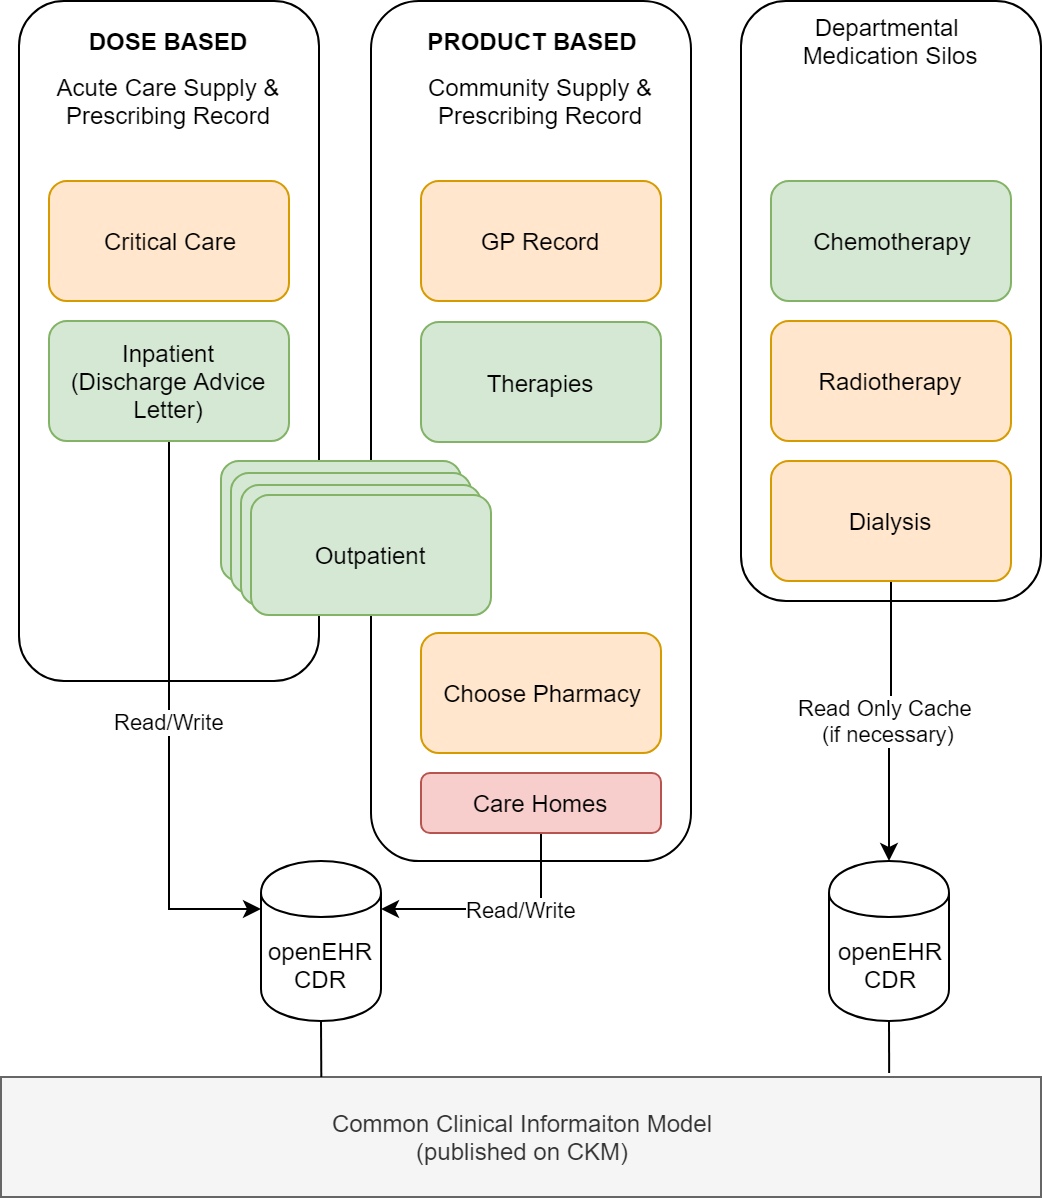

The diagram above was exported from draw.io. Its source (the exported page's mxGraphModel, read from the mxfile embedded in the PNG):
<mxGraphModel dx="1422" dy="822" grid="1" gridSize="10" guides="1" tooltips="1" connect="1" arrows="1" fold="1" page="1" pageScale="1" pageWidth="827" pageHeight="1169" math="0" shadow="0">
  <root>
    <mxCell id="0" />
    <mxCell id="1" parent="0" />
    <mxCell id="2" value="" style="rounded=1;whiteSpace=wrap;html=1;align=left;" vertex="1" parent="1">
      <mxGeometry x="645" y="50" width="150" height="300" as="geometry" />
    </mxCell>
    <mxCell id="3" value="" style="rounded=1;whiteSpace=wrap;html=1;align=left;" vertex="1" parent="1">
      <mxGeometry x="460" y="50" width="160" height="430" as="geometry" />
    </mxCell>
    <mxCell id="4" value="" style="rounded=1;whiteSpace=wrap;html=1;align=left;" vertex="1" parent="1">
      <mxGeometry x="284" y="50" width="150" height="340" as="geometry" />
    </mxCell>
    <mxCell id="5" value="openEHR CDR" style="shape=cylinder;whiteSpace=wrap;html=1;boundedLbl=1;backgroundOutline=1;" vertex="1" parent="1">
      <mxGeometry x="405" y="480" width="60" height="80" as="geometry" />
    </mxCell>
    <mxCell id="6" value="GP Record" style="rounded=1;whiteSpace=wrap;html=1;fillColor=#ffe6cc;strokeColor=#d79b00;" vertex="1" parent="1">
      <mxGeometry x="485" y="140" width="120" height="60" as="geometry" />
    </mxCell>
    <mxCell id="7" value="Outpatient" style="rounded=1;whiteSpace=wrap;html=1;fillColor=#d5e8d4;strokeColor=#82b366;" vertex="1" parent="1">
      <mxGeometry x="385" y="280" width="120" height="60" as="geometry" />
    </mxCell>
    <mxCell id="8" value="Therapies" style="rounded=1;whiteSpace=wrap;html=1;fillColor=#d5e8d4;strokeColor=#82b366;" vertex="1" parent="1">
      <mxGeometry x="485" y="210.5" width="120" height="60" as="geometry" />
    </mxCell>
    <mxCell id="9" value="Outpatient" style="rounded=1;whiteSpace=wrap;html=1;fillColor=#d5e8d4;strokeColor=#82b366;" vertex="1" parent="1">
      <mxGeometry x="390" y="286" width="120" height="60" as="geometry" />
    </mxCell>
    <mxCell id="10" value="Outpatient" style="rounded=1;whiteSpace=wrap;html=1;fillColor=#d5e8d4;strokeColor=#82b366;" vertex="1" parent="1">
      <mxGeometry x="395" y="292" width="120" height="60" as="geometry" />
    </mxCell>
    <mxCell id="11" value="Outpatient" style="rounded=1;whiteSpace=wrap;html=1;fillColor=#d5e8d4;strokeColor=#82b366;" vertex="1" parent="1">
      <mxGeometry x="400" y="297" width="120" height="60" as="geometry" />
    </mxCell>
    <mxCell id="12" value="Read/Write" style="edgeStyle=orthogonalEdgeStyle;rounded=0;orthogonalLoop=1;jettySize=auto;html=1;entryX=1;entryY=0.3;entryDx=0;entryDy=0;exitX=0.5;exitY=1;exitDx=0;exitDy=0;" edge="1" source="13" target="5" parent="1">
      <mxGeometry x="-0.1916" relative="1" as="geometry">
        <mxPoint x="545" y="510" as="targetPoint" />
        <mxPoint as="offset" />
      </mxGeometry>
    </mxCell>
    <mxCell id="13" value="Care Homes" style="rounded=1;whiteSpace=wrap;html=1;fillColor=#f8cecc;strokeColor=#b85450;" vertex="1" parent="1">
      <mxGeometry x="485" y="436" width="120" height="30" as="geometry" />
    </mxCell>
    <mxCell id="14" value="Critical Care" style="rounded=1;whiteSpace=wrap;html=1;fillColor=#ffe6cc;strokeColor=#d79b00;" vertex="1" parent="1">
      <mxGeometry x="299" y="140" width="120" height="60" as="geometry" />
    </mxCell>
    <mxCell id="15" value="Read/Write" style="edgeStyle=orthogonalEdgeStyle;rounded=0;orthogonalLoop=1;jettySize=auto;html=1;entryX=0;entryY=0.3;entryDx=0;entryDy=0;" edge="1" source="16" target="5" parent="1">
      <mxGeometry relative="1" as="geometry">
        <mxPoint x="345" y="350" as="targetPoint" />
      </mxGeometry>
    </mxCell>
    <mxCell id="16" value="Inpatient&lt;br&gt;(Discharge Advice Letter)" style="rounded=1;whiteSpace=wrap;html=1;fillColor=#d5e8d4;strokeColor=#82b366;" vertex="1" parent="1">
      <mxGeometry x="299" y="210" width="120" height="60" as="geometry" />
    </mxCell>
    <mxCell id="17" value="Community Supply &amp;amp; Prescribing Record" style="text;html=1;strokeColor=none;fillColor=none;align=center;verticalAlign=middle;whiteSpace=wrap;rounded=0;" vertex="1" parent="1">
      <mxGeometry x="470" y="90" width="150" height="20" as="geometry" />
    </mxCell>
    <mxCell id="18" value="Acute Care Supply &amp;amp; Prescribing Record" style="text;html=1;strokeColor=none;fillColor=none;align=center;verticalAlign=middle;whiteSpace=wrap;rounded=0;" vertex="1" parent="1">
      <mxGeometry x="284" y="90" width="150" height="20" as="geometry" />
    </mxCell>
    <mxCell id="19" value="Departmental &lt;br&gt;Medication Silos" style="text;html=1;strokeColor=none;fillColor=none;align=center;verticalAlign=middle;whiteSpace=wrap;rounded=0;" vertex="1" parent="1">
      <mxGeometry x="650" y="60" width="140" height="20" as="geometry" />
    </mxCell>
    <mxCell id="20" value="Chemotherapy" style="rounded=1;whiteSpace=wrap;html=1;fillColor=#d5e8d4;strokeColor=#82b366;" vertex="1" parent="1">
      <mxGeometry x="660" y="140" width="120" height="60" as="geometry" />
    </mxCell>
    <mxCell id="21" value="Radiotherapy" style="rounded=1;whiteSpace=wrap;html=1;fillColor=#ffe6cc;strokeColor=#d79b00;" vertex="1" parent="1">
      <mxGeometry x="660" y="210" width="120" height="60" as="geometry" />
    </mxCell>
    <mxCell id="22" value="Read Only Cache &lt;br&gt;(if necessary)" style="edgeStyle=orthogonalEdgeStyle;rounded=0;orthogonalLoop=1;jettySize=auto;html=1;entryX=0.5;entryY=0;entryDx=0;entryDy=0;" edge="1" source="23" target="24" parent="1">
      <mxGeometry relative="1" as="geometry" />
    </mxCell>
    <mxCell id="23" value="Dialysis" style="rounded=1;whiteSpace=wrap;html=1;fillColor=#ffe6cc;strokeColor=#d79b00;" vertex="1" parent="1">
      <mxGeometry x="660" y="280" width="120" height="60" as="geometry" />
    </mxCell>
    <mxCell id="24" value="openEHR&lt;br&gt;CDR" style="shape=cylinder;whiteSpace=wrap;html=1;boundedLbl=1;backgroundOutline=1;" vertex="1" parent="1">
      <mxGeometry x="689" y="480" width="60" height="80" as="geometry" />
    </mxCell>
    <mxCell id="25" value="Common Clinical Informaiton Model&lt;br&gt;(published on CKM)" style="rounded=0;whiteSpace=wrap;html=1;fillColor=#f5f5f5;strokeColor=#666666;fontColor=#333333;" vertex="1" parent="1">
      <mxGeometry x="275" y="588" width="520" height="60" as="geometry" />
    </mxCell>
    <mxCell id="26" value="" style="endArrow=none;html=1;entryX=0.5;entryY=1;entryDx=0;entryDy=0;exitX=0.308;exitY=0;exitDx=0;exitDy=0;exitPerimeter=0;" edge="1" source="25" target="5" parent="1">
      <mxGeometry width="50" height="50" relative="1" as="geometry">
        <mxPoint x="275" y="840" as="sourcePoint" />
        <mxPoint x="325" y="790" as="targetPoint" />
      </mxGeometry>
    </mxCell>
    <mxCell id="27" value="" style="endArrow=none;html=1;exitX=0.5;exitY=1;exitDx=0;exitDy=0;entryX=0.854;entryY=-0.033;entryDx=0;entryDy=0;entryPerimeter=0;" edge="1" source="24" target="25" parent="1">
      <mxGeometry width="50" height="50" relative="1" as="geometry">
        <mxPoint x="805" y="620" as="sourcePoint" />
        <mxPoint x="718" y="650" as="targetPoint" />
      </mxGeometry>
    </mxCell>
    <mxCell id="28" value="&lt;b&gt;DOSE BASED&lt;/b&gt;" style="text;html=1;strokeColor=none;fillColor=none;align=center;verticalAlign=middle;whiteSpace=wrap;rounded=0;" vertex="1" parent="1">
      <mxGeometry x="284" y="60" width="150" height="20" as="geometry" />
    </mxCell>
    <mxCell id="29" value="&lt;b&gt;PRODUCT BASED&lt;/b&gt;" style="text;html=1;strokeColor=none;fillColor=none;align=center;verticalAlign=middle;whiteSpace=wrap;rounded=0;" vertex="1" parent="1">
      <mxGeometry x="460" y="60" width="160" height="20" as="geometry" />
    </mxCell>
    <mxCell id="30" value="Choose Pharmacy" style="rounded=1;whiteSpace=wrap;html=1;fillColor=#ffe6cc;strokeColor=#d79b00;" vertex="1" parent="1">
      <mxGeometry x="485" y="366" width="120" height="60" as="geometry" />
    </mxCell>
  </root>
</mxGraphModel>